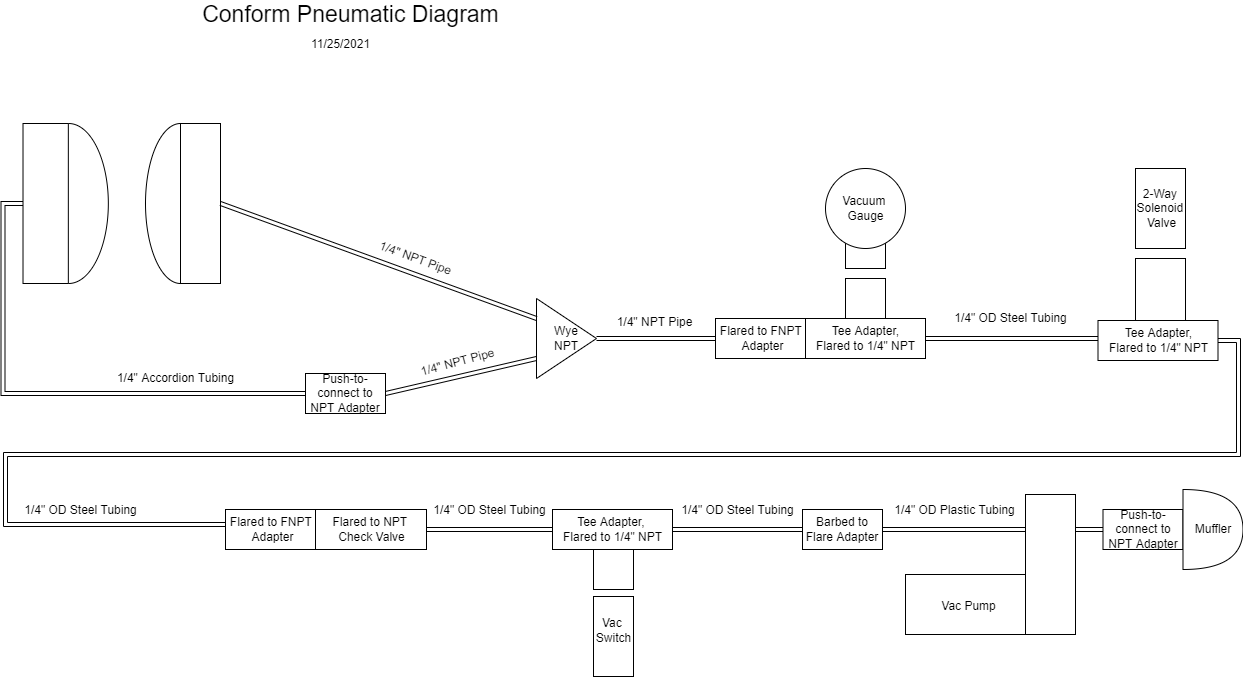

The diagram above was exported from draw.io. Its source (the exported page's mxGraphModel, read from the mxfile embedded in the PNG):
<mxGraphModel dx="1038" dy="546" grid="1" gridSize="10" guides="1" tooltips="1" connect="1" arrows="1" fold="1" page="1" pageScale="1" pageWidth="850" pageHeight="1100" background="none" math="0" shadow="0">
  <root>
    <mxCell id="0" />
    <mxCell id="1" parent="0" />
    <mxCell id="syNhWkV-T8pBwzwcTqPh-21" value="" style="rounded=0;whiteSpace=wrap;html=1;" parent="1" vertex="1">
      <mxGeometry x="1190" y="284" width="50" height="100" as="geometry" />
    </mxCell>
    <mxCell id="QwpFMQ9BXpFUbElIbWp0-18" style="edgeStyle=orthogonalEdgeStyle;shape=link;rounded=0;orthogonalLoop=1;jettySize=auto;html=1;exitX=1;exitY=0.5;exitDx=0;exitDy=0;entryX=0;entryY=0.5;entryDx=0;entryDy=0;" parent="1" source="syNhWkV-T8pBwzwcTqPh-20" target="NLUJULwQFj7zZBxuEffc-8" edge="1">
      <mxGeometry relative="1" as="geometry">
        <mxPoint x="490" y="550" as="targetPoint" />
        <Array as="points">
          <mxPoint x="1293" y="366" />
          <mxPoint x="1293" y="480" />
          <mxPoint x="60" y="480" />
          <mxPoint x="60" y="550" />
          <mxPoint x="290" y="550" />
          <mxPoint x="290" y="555" />
        </Array>
      </mxGeometry>
    </mxCell>
    <mxCell id="syNhWkV-T8pBwzwcTqPh-20" value="" style="rounded=0;whiteSpace=wrap;html=1;" parent="1" vertex="1">
      <mxGeometry x="1152.5" y="346" width="120" height="40" as="geometry" />
    </mxCell>
    <mxCell id="syNhWkV-T8pBwzwcTqPh-24" value="" style="rounded=0;whiteSpace=wrap;html=1;" parent="1" vertex="1">
      <mxGeometry x="370" y="535" width="111" height="40" as="geometry" />
    </mxCell>
    <mxCell id="syNhWkV-T8pBwzwcTqPh-26" value="" style="rounded=0;whiteSpace=wrap;html=1;" parent="1" vertex="1">
      <mxGeometry x="900" y="304" width="40" height="80" as="geometry" />
    </mxCell>
    <mxCell id="PPtiGdxUiOKJNMf-8ZkT-1" style="edgeStyle=orthogonalEdgeStyle;shape=link;rounded=0;orthogonalLoop=1;jettySize=auto;html=1;exitX=1;exitY=0.5;exitDx=0;exitDy=0;entryX=0;entryY=0.5;entryDx=0;entryDy=0;" parent="1" source="syNhWkV-T8pBwzwcTqPh-25" edge="1">
      <mxGeometry relative="1" as="geometry">
        <mxPoint x="1152.5" y="364" as="targetPoint" />
      </mxGeometry>
    </mxCell>
    <mxCell id="syNhWkV-T8pBwzwcTqPh-25" value="" style="rounded=0;whiteSpace=wrap;html=1;" parent="1" vertex="1">
      <mxGeometry x="860" y="344" width="120" height="40" as="geometry" />
    </mxCell>
    <mxCell id="syNhWkV-T8pBwzwcTqPh-28" value="" style="rounded=0;whiteSpace=wrap;html=1;" parent="1" vertex="1">
      <mxGeometry x="648" y="535" width="40" height="80" as="geometry" />
    </mxCell>
    <mxCell id="QwpFMQ9BXpFUbElIbWp0-21" style="edgeStyle=orthogonalEdgeStyle;shape=link;rounded=0;orthogonalLoop=1;jettySize=auto;html=1;exitX=0;exitY=0.5;exitDx=0;exitDy=0;entryX=1;entryY=0.5;entryDx=0;entryDy=0;" parent="1" source="syNhWkV-T8pBwzwcTqPh-27" target="syNhWkV-T8pBwzwcTqPh-24" edge="1">
      <mxGeometry relative="1" as="geometry" />
    </mxCell>
    <mxCell id="syNhWkV-T8pBwzwcTqPh-27" value="" style="rounded=0;whiteSpace=wrap;html=1;" parent="1" vertex="1">
      <mxGeometry x="607" y="535" width="120" height="40" as="geometry" />
    </mxCell>
    <mxCell id="syNhWkV-T8pBwzwcTqPh-30" value="" style="rounded=0;whiteSpace=wrap;html=1;" parent="1" vertex="1">
      <mxGeometry x="900" y="234" width="40" height="60" as="geometry" />
    </mxCell>
    <mxCell id="syNhWkV-T8pBwzwcTqPh-29" value="" style="ellipse;whiteSpace=wrap;html=1;aspect=fixed;" parent="1" vertex="1">
      <mxGeometry x="880" y="194" width="80" height="80" as="geometry" />
    </mxCell>
    <mxCell id="syNhWkV-T8pBwzwcTqPh-32" value="" style="rounded=0;whiteSpace=wrap;html=1;" parent="1" vertex="1">
      <mxGeometry x="648" y="622" width="40" height="80" as="geometry" />
    </mxCell>
    <mxCell id="NLUJULwQFj7zZBxuEffc-1" style="edgeStyle=none;shape=link;rounded=0;orthogonalLoop=1;jettySize=auto;html=1;exitX=0;exitY=0.25;exitDx=0;exitDy=0;" parent="1" source="syNhWkV-T8pBwzwcTqPh-40" edge="1">
      <mxGeometry relative="1" as="geometry">
        <mxPoint x="930" y="555" as="targetPoint" />
      </mxGeometry>
    </mxCell>
    <mxCell id="NLUJULwQFj7zZBxuEffc-31" style="edgeStyle=none;shape=link;rounded=0;orthogonalLoop=1;jettySize=auto;html=1;exitX=1;exitY=0.25;exitDx=0;exitDy=0;startArrow=none;" parent="1" source="LhE4_0ZZPRnCcGV89Hnd-1" edge="1">
      <mxGeometry relative="1" as="geometry">
        <mxPoint x="1210" y="556" as="targetPoint" />
      </mxGeometry>
    </mxCell>
    <mxCell id="syNhWkV-T8pBwzwcTqPh-40" value="" style="rounded=0;whiteSpace=wrap;html=1;" parent="1" vertex="1">
      <mxGeometry x="1080" y="520" width="50" height="140" as="geometry" />
    </mxCell>
    <mxCell id="syNhWkV-T8pBwzwcTqPh-41" value="" style="rounded=0;whiteSpace=wrap;html=1;" parent="1" vertex="1">
      <mxGeometry x="960" y="600" width="120" height="60" as="geometry" />
    </mxCell>
    <mxCell id="syNhWkV-T8pBwzwcTqPh-59" value="&lt;div&gt;Bladder&lt;/div&gt;&lt;div&gt;&lt;br&gt;&lt;/div&gt;Assembly" style="text;html=1;resizable=0;autosize=1;align=center;verticalAlign=middle;points=[];fillColor=none;strokeColor=none;rounded=0;" parent="1" vertex="1">
      <mxGeometry x="70" y="239" width="70" height="50" as="geometry" />
    </mxCell>
    <mxCell id="syNhWkV-T8pBwzwcTqPh-68" value="1/4&quot; Accordion Tubing" style="text;html=1;resizable=0;autosize=1;align=center;verticalAlign=middle;points=[];fillColor=none;strokeColor=none;rounded=0;" parent="1" vertex="1">
      <mxGeometry x="164.5" y="394" width="130" height="20" as="geometry" />
    </mxCell>
    <mxCell id="syNhWkV-T8pBwzwcTqPh-88" value="Flared to NPT &lt;br&gt;Check Valve" style="text;html=1;resizable=0;autosize=1;align=center;verticalAlign=middle;points=[];fillColor=none;strokeColor=none;rounded=0;" parent="1" vertex="1">
      <mxGeometry x="380.5" y="540" width="90" height="30" as="geometry" />
    </mxCell>
    <mxCell id="syNhWkV-T8pBwzwcTqPh-92" value="Tee Adapter,&lt;br&gt;Flared to 1/4&quot; NPT" style="text;html=1;resizable=0;autosize=1;align=center;verticalAlign=middle;points=[];fillColor=none;strokeColor=none;rounded=0;" parent="1" vertex="1">
      <mxGeometry x="865" y="349" width="110" height="30" as="geometry" />
    </mxCell>
    <mxCell id="syNhWkV-T8pBwzwcTqPh-93" value="&lt;div&gt;Vacuum &lt;br&gt;&lt;/div&gt;&lt;div&gt;Gauge&lt;/div&gt;" style="text;html=1;resizable=0;autosize=1;align=center;verticalAlign=middle;points=[];fillColor=none;strokeColor=none;rounded=0;" parent="1" vertex="1">
      <mxGeometry x="890" y="219" width="60" height="30" as="geometry" />
    </mxCell>
    <mxCell id="syNhWkV-T8pBwzwcTqPh-97" value="&lt;div&gt;Vac &lt;br&gt;&lt;/div&gt;&lt;div&gt;Switch&lt;/div&gt;" style="text;html=1;resizable=0;autosize=1;align=center;verticalAlign=middle;points=[];fillColor=none;strokeColor=none;rounded=0;" parent="1" vertex="1">
      <mxGeometry x="643" y="641" width="50" height="30" as="geometry" />
    </mxCell>
    <mxCell id="syNhWkV-T8pBwzwcTqPh-103" value="Tee Adapter, &lt;br&gt;Flared to 1/4&quot; NPT" style="text;html=1;resizable=0;autosize=1;align=center;verticalAlign=middle;points=[];fillColor=none;strokeColor=none;rounded=0;" parent="1" vertex="1">
      <mxGeometry x="612" y="540" width="110" height="30" as="geometry" />
    </mxCell>
    <mxCell id="syNhWkV-T8pBwzwcTqPh-105" value="Vac Pump" style="text;html=1;resizable=0;autosize=1;align=center;verticalAlign=middle;points=[];fillColor=none;strokeColor=none;rounded=0;" parent="1" vertex="1">
      <mxGeometry x="988" y="622" width="70" height="20" as="geometry" />
    </mxCell>
    <mxCell id="syNhWkV-T8pBwzwcTqPh-109" value="1/4&quot; OD Plastic Tubing" style="text;html=1;resizable=0;autosize=1;align=center;verticalAlign=middle;points=[];fillColor=none;strokeColor=none;rounded=0;" parent="1" vertex="1">
      <mxGeometry x="939" y="526" width="140" height="20" as="geometry" />
    </mxCell>
    <mxCell id="syNhWkV-T8pBwzwcTqPh-112" value="&lt;font style=&quot;font-size: 23px&quot;&gt;Conform Pneumatic Diagram&lt;/font&gt;" style="text;html=1;resizable=0;autosize=1;align=center;verticalAlign=middle;points=[];fillColor=none;strokeColor=none;rounded=0;" parent="1" vertex="1">
      <mxGeometry x="250" y="30" width="310" height="20" as="geometry" />
    </mxCell>
    <mxCell id="syNhWkV-T8pBwzwcTqPh-113" value="11/25/2021" style="text;html=1;resizable=0;autosize=1;align=center;verticalAlign=middle;points=[];fillColor=none;strokeColor=none;rounded=0;" parent="1" vertex="1">
      <mxGeometry x="360" y="60" width="70" height="20" as="geometry" />
    </mxCell>
    <mxCell id="bNNlEKY4RQ-hOLTsvPEr-21" value="" style="group" parent="1" vertex="1" connectable="0">
      <mxGeometry x="200" y="149" width="75" height="160" as="geometry" />
    </mxCell>
    <mxCell id="syNhWkV-T8pBwzwcTqPh-42" value="" style="ellipse;whiteSpace=wrap;html=1;" parent="bNNlEKY4RQ-hOLTsvPEr-21" vertex="1">
      <mxGeometry width="70" height="160" as="geometry" />
    </mxCell>
    <mxCell id="syNhWkV-T8pBwzwcTqPh-9" value="" style="rounded=0;whiteSpace=wrap;html=1;" parent="bNNlEKY4RQ-hOLTsvPEr-21" vertex="1">
      <mxGeometry x="35" width="40" height="160" as="geometry" />
    </mxCell>
    <mxCell id="QwpFMQ9BXpFUbElIbWp0-5" value="" style="group;flipV=1;rotation=-180;" parent="1" vertex="1" connectable="0">
      <mxGeometry x="77.5" y="149" width="85" height="160" as="geometry" />
    </mxCell>
    <mxCell id="QwpFMQ9BXpFUbElIbWp0-6" value="" style="ellipse;whiteSpace=wrap;html=1;rotation=-180;" parent="QwpFMQ9BXpFUbElIbWp0-5" vertex="1">
      <mxGeometry x="6" width="79.33333333333333" height="160" as="geometry" />
    </mxCell>
    <mxCell id="QwpFMQ9BXpFUbElIbWp0-7" value="" style="rounded=0;whiteSpace=wrap;html=1;rotation=-180;" parent="QwpFMQ9BXpFUbElIbWp0-5" vertex="1">
      <mxGeometry width="45.33333333333333" height="160" as="geometry" />
    </mxCell>
    <mxCell id="NLUJULwQFj7zZBxuEffc-20" style="edgeStyle=none;shape=link;rounded=0;orthogonalLoop=1;jettySize=auto;html=1;exitX=1;exitY=0.5;exitDx=0;exitDy=0;entryX=0;entryY=0.75;entryDx=0;entryDy=0;" parent="1" source="syNhWkV-T8pBwzwcTqPh-17" target="NLUJULwQFj7zZBxuEffc-18" edge="1">
      <mxGeometry relative="1" as="geometry" />
    </mxCell>
    <mxCell id="syNhWkV-T8pBwzwcTqPh-17" value="Push-to-connect to NPT Adapter" style="rounded=0;whiteSpace=wrap;html=1;" parent="1" vertex="1">
      <mxGeometry x="360" y="399" width="80" height="40" as="geometry" />
    </mxCell>
    <mxCell id="QwpFMQ9BXpFUbElIbWp0-13" value="" style="edgeStyle=orthogonalEdgeStyle;rounded=0;orthogonalLoop=1;jettySize=auto;html=1;exitX=1;exitY=0.5;exitDx=0;exitDy=0;shape=link;entryX=0;entryY=0.5;entryDx=0;entryDy=0;endArrow=none;" parent="1" source="QwpFMQ9BXpFUbElIbWp0-7" target="syNhWkV-T8pBwzwcTqPh-17" edge="1">
      <mxGeometry relative="1" as="geometry">
        <mxPoint x="510" y="419" as="targetPoint" />
        <Array as="points" />
        <mxPoint x="77.50000000000023" y="229" as="sourcePoint" />
      </mxGeometry>
    </mxCell>
    <mxCell id="p_Str_b6mSm4qxJ0ofQ4-1" value="Tee Adapter,&lt;br&gt;Flared to 1/4&quot; NPT" style="text;html=1;resizable=0;autosize=1;align=center;verticalAlign=middle;points=[];fillColor=none;strokeColor=none;rounded=0;" parent="1" vertex="1">
      <mxGeometry x="1157.5" y="351" width="110" height="30" as="geometry" />
    </mxCell>
    <mxCell id="3eGyTEafoWnXTWvuYCaP-2" value="" style="rounded=0;whiteSpace=wrap;html=1;" parent="1" vertex="1">
      <mxGeometry x="1190" y="194" width="50" height="80" as="geometry" />
    </mxCell>
    <mxCell id="3eGyTEafoWnXTWvuYCaP-3" value="&lt;div&gt;2-Way&amp;nbsp;&lt;/div&gt;&lt;div&gt;Solenoid&amp;nbsp;&lt;/div&gt;&lt;div&gt;Valve&lt;/div&gt;" style="text;html=1;resizable=0;autosize=1;align=center;verticalAlign=middle;points=[];fillColor=none;strokeColor=none;rounded=0;" parent="1" vertex="1">
      <mxGeometry x="1181" y="209" width="70" height="50" as="geometry" />
    </mxCell>
    <mxCell id="NLUJULwQFj7zZBxuEffc-3" style="edgeStyle=none;shape=link;rounded=0;orthogonalLoop=1;jettySize=auto;html=1;exitX=0;exitY=0.5;exitDx=0;exitDy=0;entryX=1;entryY=0.5;entryDx=0;entryDy=0;" parent="1" source="NLUJULwQFj7zZBxuEffc-2" target="syNhWkV-T8pBwzwcTqPh-27" edge="1">
      <mxGeometry relative="1" as="geometry" />
    </mxCell>
    <mxCell id="NLUJULwQFj7zZBxuEffc-2" value="Barbed to Flare Adapter" style="rounded=0;whiteSpace=wrap;html=1;" parent="1" vertex="1">
      <mxGeometry x="857" y="535" width="80" height="40" as="geometry" />
    </mxCell>
    <mxCell id="NLUJULwQFj7zZBxuEffc-4" value="1/4&quot; OD Steel Tubing" style="text;html=1;resizable=0;autosize=1;align=center;verticalAlign=middle;points=[];fillColor=none;strokeColor=none;rounded=0;" parent="1" vertex="1">
      <mxGeometry x="727" y="526" width="130" height="20" as="geometry" />
    </mxCell>
    <mxCell id="NLUJULwQFj7zZBxuEffc-5" value="1/4&quot; OD Steel Tubing" style="text;html=1;resizable=0;autosize=1;align=center;verticalAlign=middle;points=[];fillColor=none;strokeColor=none;rounded=0;" parent="1" vertex="1">
      <mxGeometry x="479" y="526" width="130" height="20" as="geometry" />
    </mxCell>
    <mxCell id="NLUJULwQFj7zZBxuEffc-8" value="" style="whiteSpace=wrap;html=1;" parent="1" vertex="1">
      <mxGeometry x="280" y="535" width="90" height="40" as="geometry" />
    </mxCell>
    <mxCell id="NLUJULwQFj7zZBxuEffc-11" value="Flared to FNPT &lt;br&gt;Adapter" style="text;html=1;resizable=0;autosize=1;align=center;verticalAlign=middle;points=[];fillColor=none;strokeColor=none;rounded=0;" parent="1" vertex="1">
      <mxGeometry x="277" y="540" width="100" height="30" as="geometry" />
    </mxCell>
    <mxCell id="NLUJULwQFj7zZBxuEffc-12" value="1/4&quot; OD Steel Tubing" style="text;html=1;resizable=0;autosize=1;align=center;verticalAlign=middle;points=[];fillColor=none;strokeColor=none;rounded=0;" parent="1" vertex="1">
      <mxGeometry x="70" y="526" width="130" height="20" as="geometry" />
    </mxCell>
    <mxCell id="NLUJULwQFj7zZBxuEffc-15" value="1/4&quot; OD Steel Tubing" style="text;html=1;resizable=0;autosize=1;align=center;verticalAlign=middle;points=[];fillColor=none;strokeColor=none;rounded=0;" parent="1" vertex="1">
      <mxGeometry x="1000" y="334" width="130" height="20" as="geometry" />
    </mxCell>
    <mxCell id="NLUJULwQFj7zZBxuEffc-23" style="edgeStyle=none;shape=link;rounded=0;orthogonalLoop=1;jettySize=auto;html=1;exitX=1;exitY=0.5;exitDx=0;exitDy=0;entryX=0;entryY=0.5;entryDx=0;entryDy=0;" parent="1" source="NLUJULwQFj7zZBxuEffc-18" target="syNhWkV-T8pBwzwcTqPh-25" edge="1">
      <mxGeometry relative="1" as="geometry" />
    </mxCell>
    <mxCell id="NLUJULwQFj7zZBxuEffc-18" value="Wye&lt;br&gt;NPT" style="triangle;whiteSpace=wrap;html=1;" parent="1" vertex="1">
      <mxGeometry x="591" y="324" width="60" height="80" as="geometry" />
    </mxCell>
    <mxCell id="NLUJULwQFj7zZBxuEffc-19" style="edgeStyle=none;shape=link;rounded=0;orthogonalLoop=1;jettySize=auto;html=1;exitX=1;exitY=0.5;exitDx=0;exitDy=0;entryX=0;entryY=0.25;entryDx=0;entryDy=0;" parent="1" source="syNhWkV-T8pBwzwcTqPh-9" target="NLUJULwQFj7zZBxuEffc-18" edge="1">
      <mxGeometry relative="1" as="geometry" />
    </mxCell>
    <mxCell id="NLUJULwQFj7zZBxuEffc-25" value="1/4&quot; NPT Pipe" style="text;html=1;resizable=0;autosize=1;align=center;verticalAlign=middle;points=[];fillColor=none;strokeColor=none;rounded=0;rotation=20;" parent="1" vertex="1">
      <mxGeometry x="425" y="274" width="90" height="20" as="geometry" />
    </mxCell>
    <mxCell id="NLUJULwQFj7zZBxuEffc-27" value="" style="whiteSpace=wrap;html=1;" parent="1" vertex="1">
      <mxGeometry x="770" y="344" width="90" height="40" as="geometry" />
    </mxCell>
    <mxCell id="NLUJULwQFj7zZBxuEffc-28" value="Flared to FNPT &lt;br&gt;Adapter" style="text;html=1;resizable=0;autosize=1;align=center;verticalAlign=middle;points=[];fillColor=none;strokeColor=none;rounded=0;" parent="1" vertex="1">
      <mxGeometry x="767" y="349" width="100" height="30" as="geometry" />
    </mxCell>
    <mxCell id="NLUJULwQFj7zZBxuEffc-29" value="1/4&quot; NPT Pipe" style="text;html=1;resizable=0;autosize=1;align=center;verticalAlign=middle;points=[];fillColor=none;strokeColor=none;rounded=0;rotation=0;" parent="1" vertex="1">
      <mxGeometry x="664" y="338" width="90" height="20" as="geometry" />
    </mxCell>
    <mxCell id="LhE4_0ZZPRnCcGV89Hnd-1" value="Push-to-connect to NPT Adapter" style="rounded=0;whiteSpace=wrap;html=1;" vertex="1" parent="1">
      <mxGeometry x="1157.5" y="535" width="80" height="40" as="geometry" />
    </mxCell>
    <mxCell id="LhE4_0ZZPRnCcGV89Hnd-3" value="" style="edgeStyle=none;shape=link;rounded=0;orthogonalLoop=1;jettySize=auto;html=1;exitX=1;exitY=0.25;exitDx=0;exitDy=0;endArrow=none;" edge="1" parent="1" source="syNhWkV-T8pBwzwcTqPh-40" target="LhE4_0ZZPRnCcGV89Hnd-1">
      <mxGeometry relative="1" as="geometry">
        <mxPoint x="1210" y="556" as="targetPoint" />
        <mxPoint x="1130" y="555" as="sourcePoint" />
      </mxGeometry>
    </mxCell>
    <mxCell id="LhE4_0ZZPRnCcGV89Hnd-4" value="Muffler" style="shape=or;whiteSpace=wrap;html=1;" vertex="1" parent="1">
      <mxGeometry x="1237.5" y="515" width="60" height="80" as="geometry" />
    </mxCell>
    <mxCell id="LhE4_0ZZPRnCcGV89Hnd-5" value="1/4&quot; NPT Pipe" style="text;html=1;resizable=0;autosize=1;align=center;verticalAlign=middle;points=[];fillColor=none;strokeColor=none;rounded=0;rotation=-15;" vertex="1" parent="1">
      <mxGeometry x="467" y="378" width="90" height="20" as="geometry" />
    </mxCell>
  </root>
</mxGraphModel>